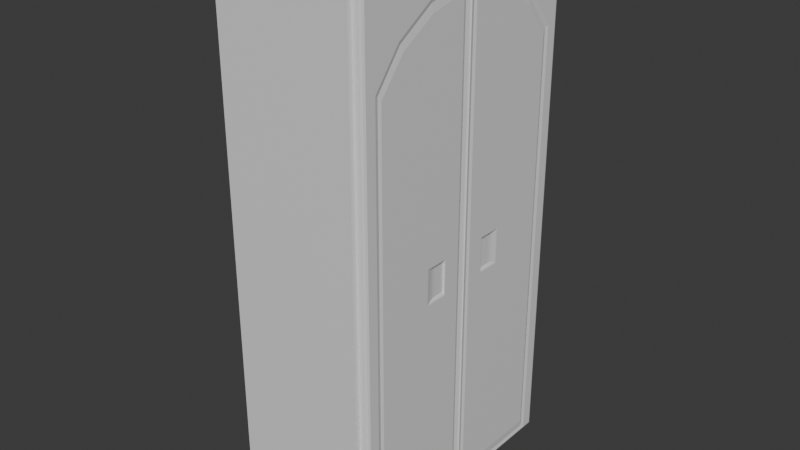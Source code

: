 # Source: wardrobe.blend  (saved by Blender 4.1.24; exported with 4.5.12 LTS)
import bpy
from mathutils import Matrix  # noqa: F401  (used for matrix-valued properties, if any)

bpy.ops.wm.read_factory_settings(use_empty=True)
scene = bpy.context.scene
scene.name = 'Scene'

# ---- collections
col_collection = bpy.data.collections.new('Collection'); scene.collection.children.link(col_collection)

# ---- materials (node trees are filled in below, after node groups)
mat_material = bpy.data.materials.new('Material')
mat_material.alpha_threshold = 0.0
mat_material.use_transparent_shadow = False
mat_material.roughness = 0.5
mat_material.line_color = (0.0, 0.0, 0.0, 1.0)

# ---- material node trees
mat_material.use_nodes = True; mat_material.node_tree.nodes.clear()
_N = mat_material.node_tree.nodes; _L = mat_material.node_tree.links
n0 = _N.new('ShaderNodeOutputMaterial'); n0.name = 'Material Output'; n0.location = (300, 300)
n1 = _N.new('ShaderNodeBsdfPrincipled'); n1.name = 'Principled BSDF'; n1.location = (10, 300)
n1.inputs[3].default_value = 1.45
_L.new(n1.outputs[0], n0.inputs[0])
n0.is_active_output = True

# ---- world
world_world = bpy.data.worlds.new('World'); scene.world = world_world
world_world.use_nodes = True; world_world.node_tree.nodes.clear()
_N = world_world.node_tree.nodes; _L = world_world.node_tree.links
n0 = _N.new('ShaderNodeOutputWorld'); n0.name = 'World Output'; n0.location = (300, 300)
n1 = _N.new('ShaderNodeBackground'); n1.name = 'Background'; n1.location = (10, 300)
n1.inputs[0].default_value = (0.05088, 0.05088, 0.05088, 1.0)
_L.new(n1.outputs[0], n0.inputs[0])
n0.is_active_output = True
world_world.color = (0.05088, 0.05088, 0.05088)
world_world.use_sun_shadow = False
world_world.sun_shadow_jitter_overblur = 0.0

# ---- meshes
me_cube_001 = bpy.data.meshes.new('Cube.001')
me_cube_001.from_pydata([(-1.0, -2.0, -4.0), (-1.0, -2.0, 4.0), (-1.0, 2.0, -4.0), (-1.0, 2.0, 4.0), (1.0, -2.0, -4.0), (1.0, -2.0, 4.0), (1.0, 2.0, -4.0), (1.0, 2.0, 4.0), (-1.0, 2.0, 2.571), (1.0, -2.0, 2.571), (-1.0, -2.0, 2.571), (1.0, 2.0, 2.571), (-1.0, 1.9, 2.571), (-1.0, 1.9, -4.0), (1.0, 1.9, -4.0), (1.0, 1.9, 4.0), (-1.0, 1.9, 4.0), (1.0, 1.9, 2.571), (-1.0, -1.9, 4.0), (1.0, -1.9, -4.0), (-1.0, -1.9, 2.571), (1.0, -1.9, 2.571), (1.0, -1.9, 4.0), (-1.0, -1.9, -4.0), (1.0, -0.7401, -4.0), (-1.0, -0.7401, 4.0), (1.0, -0.7401, 4.0), (-1.0, -0.7401, 2.572), (-1.0, -0.7401, -4.0), (1.0, -1.9, -3.874), (1.0, 0.7405, 4.0), (1.0, 0.7405, -4.0), (-1.0, 0.7405, 2.572), (1.0, -1.298, -3.874), (-1.0, 0.7405, -4.0), (-1.0, 0.7405, 4.0), (1.0, 1.301, 4.0), (-1.0, 1.301, -4.0), (1.0, 1.301, -4.0), (-1.0, 1.301, 2.572), (-1.0, 1.301, 4.0), (1.0, -0.7401, -3.874), (1.0, -1.298, -4.0), (1.0, -1.298, 4.0), (-1.0, -1.298, 4.0), (-1.0, -1.298, -4.0), (-1.0, -1.298, 2.572), (1.0, 1.701, -4.0), (1.0, 1.9, -3.874), (-1.0, 1.701, 2.572), (1.0, 1.701, 4.0), (-1.0, 1.701, -4.0), (-1.0, 1.701, 4.0), (1.0, -1.7, -4.0), (1.0, -1.7, 4.0), (-1.0, -1.7, 2.572), (-1.0, -1.7, -4.0), (-1.0, -1.7, 4.0), (1.0, 1.701, -3.874), (1.0, 1.9, 3.799), (1.0, -2.0, 3.799), (-1.0, 1.9, 3.799), (-1.0, -2.0, 3.799), (1.0, 2.0, 3.799), (-1.0, 2.0, 3.799), (1.0, -1.7, 3.799), (1.0, -1.298, 3.799), (-1.0, 1.701, 3.799), (-1.0, -1.7, 3.799), (-1.0, 1.301, 3.799), (1.0, 1.701, 3.799), (1.0, 0.7405, 3.799), (1.0, -0.7401, 3.799), (-1.0, 0.7405, 3.799), (-1.0, -1.9, 3.799), (-1.0, -0.7401, 3.799), (-1.0, -1.298, 3.799), (1.0, 1.301, 3.799), (1.0, -1.9, 3.799), (-1.0, 0.7405, -3.874), (-1.0, 1.301, -3.874), (1.137, 1.601, 2.482), (-1.0, 1.9, -3.874), (-1.0, 1.701, -3.874), (-1.0, -0.7401, -3.874), (1.124, -0.7203, 3.387), (-1.0, -1.7, -3.874), (1.124, -1.262, 3.048), (-1.0, -1.9, -3.874), (1.124, 0.7206, 3.387), (-1.0, -1.298, -3.874), (1.124, 1.264, 3.047), (1.137, -1.6, 2.482), (-1.0, -2.0, -3.874), (1.0, -1.7, -3.874), (1.0, 0.7405, -3.874), (1.0, 1.301, -3.874), (1.0, -2.0, -3.874), (1.0, 2.0, -3.874), (-1.0, 2.0, -3.874), (1.137, -1.856, -3.831), (1.093, -1.9, -3.874), (1.124, -1.887, -3.862), (1.137, 1.857, 2.568), (1.093, 1.9, 2.571), (1.124, 1.888, 2.57), (1.137, 1.857, 3.755), (1.093, 1.9, 3.799), (1.124, 1.888, 3.786), (1.137, -1.856, 3.755), (1.093, -1.9, 3.799), (1.124, -1.887, 3.786), (1.093, -1.9, 2.571), (1.137, -1.856, 2.568), (1.124, -1.887, 2.57), (1.093, -0.7401, 3.799), (1.137, -0.7401, 3.755), (1.124, -0.7401, 3.786), (1.093, 0.7405, 3.799), (1.137, 0.7405, 3.755), (1.124, 0.7405, 3.786), (1.137, 1.301, 3.755), (1.093, 1.301, 3.799), (1.124, 1.301, 3.786), (1.093, -1.298, 3.799), (1.137, -1.298, 3.755), (1.124, -1.298, 3.786), (1.093, 1.701, 3.799), (1.137, 1.701, 3.755), (1.124, 1.701, 3.786), (1.093, -1.7, 3.799), (1.137, -1.7, 3.755), (1.124, -1.7, 3.786), (1.137, -1.6, -3.66), (1.093, -1.7, -3.874), (1.124, -1.7, -3.862), (1.124, -1.298, -3.778), (1.093, -1.298, -3.874), (1.124, -1.298, -3.862), (1.124, -0.7401, -3.778), (1.093, -0.7401, -3.874), (1.124, -0.7401, -3.862), (1.137, 1.857, -3.831), (1.093, 1.9, -3.874), (1.124, 1.888, -3.862), (1.093, 0.7405, -3.874), (1.124, 0.7405, -3.777), (1.124, 0.7405, -3.862), (1.093, 1.301, -3.874), (1.124, 1.301, -3.777), (1.124, 1.301, -3.862), (1.137, 1.601, -3.659), (1.093, 1.701, -3.874), (1.124, 1.701, -3.862), (-1.0, -0.02658, -4.0), (-1.0, -0.003009, -4.0), (1.0, -0.02658, -4.0), (1.0, -0.003009, -4.0), (-1.0, 0.02673, -3.874), (-1.0, 0.003165, -3.874), (-1.0, 0.003165, -4.0), (-1.0, 0.02673, -4.0), (1.0, 0.003165, -4.0), (1.0, 0.02673, -4.0), (-1.0, 0.003165, 2.572), (-1.0, 0.02673, 2.572), (-1.0, 0.02673, 3.799), (-1.0, 0.003165, 3.799), (1.0, 0.02673, -3.874), (1.0, 0.01495, -3.861), (1.0, -0.008901, -3.861), (1.0, -0.02658, -3.874), (1.0, 0.02673, 4.0), (1.0, 0.003165, 4.0), (1.0, -0.01479, 3.785), (1.0, -0.02658, 3.799), (1.0, 0.009058, 3.785), (1.0, 0.02673, 3.799), (-1.0, 0.003165, 4.0), (-1.0, 0.02673, 4.0), (1.137, -0.126, 3.378), (1.124, -0.01479, 3.578), (1.124, 0.01495, 3.578), (1.137, 0.1266, 3.377), (1.137, -0.02658, 3.755), (1.124, -0.01479, 3.772), (1.124, 0.01495, 3.772), (1.137, 0.02673, 3.755), (1.093, 0.02673, 3.799), (1.093, 0.01495, 3.785), (1.093, -0.01479, 3.785), (1.093, -0.02658, 3.799), (1.124, -0.02658, 3.786), (1.124, 0.02673, 3.786), (1.093, -0.02658, -3.874), (1.093, -0.01479, -3.861), (1.093, 0.01495, -3.861), (1.093, 0.02673, -3.874), (1.137, 0.1266, -3.659), (1.124, 0.01495, -3.848), (1.124, -0.01479, -3.848), (1.137, -0.126, -3.66), (1.124, 0.02673, -3.862), (1.124, -0.02658, -3.862), (-1.0, -0.02658, -3.874), (-1.0, -0.003009, -3.874), (-1.0, -0.02658, 4.0), (-1.0, -0.003009, 4.0), (-1.0, -0.003009, 2.572), (-1.0, -0.02658, 2.572), (1.0, -0.003009, 4.0), (1.0, -0.02658, 4.0), (-1.0, -0.003009, 3.799), (-1.0, -0.02658, 3.799), (1.093, -0.01479, 3.578), (1.093, 0.01495, 3.578), (1.0, -0.01463, 3.577), (1.0, 0.009218, 3.577), (1.137, -1.298, 3.088), (1.137, -0.7401, 3.437), (1.137, -1.7, 2.575), (1.137, -0.7401, -3.831), (1.137, -1.298, -3.831), (1.137, -1.7, -3.831), (1.137, -0.02658, 3.576), (1.137, -0.02658, -3.831), (1.137, -1.23, 2.944), (1.137, -0.703, 3.268), (1.124, -1.647, 2.556), (1.137, -0.7401, -3.66), (1.137, -1.298, -3.66), (1.124, -1.647, -3.778), (1.124, -0.07965, 3.512), (1.124, -0.07965, -3.778), (1.137, 0.7405, 3.437), (1.137, 1.301, 3.088), (1.137, 1.701, 2.575), (1.137, 1.301, -3.831), (1.137, 0.7405, -3.831), (1.137, 1.701, -3.831), (1.137, 0.02673, -3.831), (1.137, 0.02673, 3.576), (1.137, 0.7033, 3.268), (1.137, 1.233, 2.944), (1.124, 1.648, 2.556), (1.137, 1.301, -3.659), (1.137, 0.7405, -3.659), (1.124, 1.648, -3.777), (1.124, 0.08032, -3.777), (1.124, 0.08032, 3.511), (1.0, -2.0, 0.0003564), (-1.0, 1.9, 0.0003564), (1.137, -1.26, 0.0003574), (1.137, -1.6, -0.005434), (1.137, -0.126, -0.005435), (1.137, 1.857, 0.0003564), (-1.0, -1.298, 0.0003564), (1.0, 1.9, 0.0003564), (1.093, -1.9, 0.0003564), (1.137, -1.7, 0.0003564), (1.124, 0.08032, 0.000356), (1.093, 1.9, 0.0003567), (-1.0, 0.7405, 0.0003562), (1.137, 1.601, -0.005434), (1.137, 0.1266, -0.005434), (1.124, 1.888, 0.0003567), (1.124, -1.647, 0.0003569), (1.0, -0.01188, 0.0003572), (1.137, 1.263, 0.0003562), (1.124, -0.07965, 0.0003567), (1.137, 0.02673, 0.000356), (1.124, 0.01495, 0.0003567), (-1.0, -2.0, 0.0003564), (1.137, -0.02658, 0.0003567), (-1.0, -0.02658, 0.0003567), (1.137, 1.701, 0.0003564), (1.124, -0.01479, 0.0003567), (1.093, 0.01495, 0.0003562), (-1.0, -0.003009, 0.0003562), (1.093, -0.01479, 0.0003569), (1.0, 2.0, 0.0003564), (1.124, -1.887, 0.0003557), (-1.0, -1.7, 0.0003564), (1.124, 1.648, 0.0003562), (1.0, 0.01197, 0.0003569), (-1.0, 2.0, 0.0003564), (-1.0, 0.02673, 0.0003562), (1.137, -1.856, 0.0003562), (1.0, -1.9, 0.0003564), (-1.0, 1.301, 0.0003564), (-1.0, 0.003165, 0.0003567), (-1.0, -1.9, 0.0003564), (-1.0, 1.701, 0.0003562), (-1.0, -0.7401, 0.0003564), (1.0, -2.0, -0.5001), (-1.0, 1.9, -0.5001), (1.124, -1.887, -0.5001), (1.137, -0.126, -0.4954), (1.137, 1.857, -0.5001), (-1.0, -1.298, -0.5001), (1.0, 0.01236, -0.5001), (1.0, 1.9, -0.5001), (1.124, 0.08032, -0.5001), (1.137, -1.856, -0.5001), (1.093, -1.9, -0.5001), (1.093, 1.9, -0.5001), (1.093, 0.01495, -0.5001), (-1.0, 0.7405, -0.5001), (1.137, 1.601, -0.4954), (1.137, 0.1266, -0.4954), (-1.0, 0.003165, -0.5001), (1.124, 1.888, -0.5001), (1.124, -0.07965, -0.5001), (1.124, -1.647, -0.5001), (1.124, 0.01495, -0.5001), (1.137, -1.7, -0.5001), (1.137, 1.268, -0.5001), (1.137, -0.02658, -0.5001), (1.137, 1.701, -0.5001), (-1.0, -0.003009, -0.5001), (1.137, 0.02673, -0.5001), (1.0, 2.0, -0.5001), (-1.0, -1.7, -0.5001), (1.124, 1.648, -0.5001), (-1.0, 2.0, -0.5001), (-1.0, -2.0, -0.5001), (1.093, -0.01479, -0.5001), (-1.0, 0.02673, -0.5001), (1.0, -0.01149, -0.5001), (1.0, -1.9, -0.5001), (-1.0, 1.301, -0.5001), (-1.0, -0.02658, -0.5001), (-1.0, -1.9, -0.5001), (-1.0, 1.701, -0.5001), (1.137, -1.265, -0.5001), (-1.0, -0.7401, -0.5001), (1.124, -0.01479, -0.5001), (1.137, -1.6, -0.4954), (-1.0, 0.4016, 4.0), (1.137, 0.4016, 3.334), (1.093, 0.4016, 3.799), (-1.0, 0.4016, -0.5001), (-1.0, 0.4016, -4.0), (1.111, 0.3991, -0.03875), (-1.0, 0.4016, -3.874), (1.093, 0.4016, -3.874), (1.124, 0.4016, 3.458), (1.137, 0.4016, -3.831), (1.111, 0.3991, -0.461), (-1.0, 0.4016, 2.572), (1.137, 0.4016, 3.513), (1.0, 0.4016, -4.0), (1.137, 0.4016, 3.755), (-1.0, 0.4016, 0.0003562), (1.0, 0.4016, -3.874), (1.0, 0.4016, 4.0), (1.124, 0.4016, -3.777), (1.0, 0.4016, 3.799), (1.124, 0.4016, 3.786), (-1.0, 0.4016, 3.799), (1.124, 0.4016, -3.862), (1.137, 0.4016, -3.659), (1.0, -0.3996, 4.0), (-1.0, -0.3996, 2.572), (1.093, -0.3996, -3.874), (-1.0, -0.3996, 0.0003566), (-1.0, -0.3996, 4.0), (-1.0, -0.3996, 3.799), (1.0, -0.3996, -3.874), (1.137, -0.3996, -3.831), (1.124, -0.3996, 3.461), (1.137, -0.3996, 3.515), (1.137, -0.3996, 3.755), (1.137, -0.3996, -3.66), (1.124, -0.3996, -3.778), (1.137, -0.3996, 3.337), (-1.0, -0.3996, -0.5001), (1.0, -0.3996, 3.799), (1.124, -0.3996, 3.786), (1.0, -0.3996, -4.0), (1.111, -0.3972, -0.461), (1.124, -0.3996, -3.862), (1.111, -0.3972, -0.03875), (-1.0, -0.3996, -4.0), (1.093, -0.3996, 3.799), (-1.0, -0.3996, -3.874), (1.137, -0.7402, -0.517), (1.129, -0.7003, -0.4911), (1.134, -0.7215, -0.5024), (1.129, -0.6978, -0.008593), (1.137, -0.7374, 0.01727), (1.134, -0.7188, 0.002689), (1.129, 0.7006, -0.4911), (1.137, 0.7406, -0.517), (1.134, 0.7218, -0.5024), (1.137, 0.7377, 0.01727), (1.129, 0.6981, -0.008598), (1.134, 0.7192, 0.002688), (1.128, -0.3996, -0.008884), (1.137, -0.3827, 0.01727), (1.134, -0.3947, 0.002604), (1.137, -0.3827, -0.517), (1.128, -0.3996, -0.4908), (1.134, -0.3947, -0.5023), (1.137, 0.3847, 0.01727), (1.128, 0.4016, -0.008888), (1.134, 0.3966, 0.002603), (1.128, 0.4016, -0.4908), (1.137, 0.3847, -0.517), (1.134, 0.3966, -0.5023), (1.121, -0.6629, -0.02228), (1.111, -0.5744, -0.03875), (1.114, -0.6206, -0.03393), (1.111, 0.5748, -0.03875), (1.121, 0.6633, -0.02227), (1.114, 0.621, -0.03392), (1.111, -0.5764, -0.461), (1.121, -0.6651, -0.4774), (1.114, -0.6227, -0.4658), (1.121, 0.6655, -0.4774), (1.111, 0.5768, -0.461), (1.114, 0.6231, -0.4658)], [], [(0, 93, 88, 23), (2, 99, 98, 6), (6, 98, 48, 14), (4, 97, 93, 0), (2, 6, 14, 13), (7, 3, 16, 15), (8, 64, 63, 11), (16, 3, 64, 61), (9, 60, 62, 10), (15, 59, 63, 7), (13, 14, 47, 51), (15, 16, 52, 50), (50, 70, 59, 15), (13, 82, 99, 2), (125, 131, 220, 218), (22, 78, 65, 54), (18, 74, 62, 1), (22, 5, 60, 78), (23, 88, 86, 56), (23, 19, 4, 0), (19, 29, 97, 4), (22, 18, 1, 5), (34, 31, 351, 342), (26, 72, 377, 362), (154, 156, 379, 383), (175, 377, 384, 191), (128, 121, 235, 236), (170, 169, 300, 328), (28, 24, 42, 45), (79, 344, 341, 307), (26, 25, 44, 43), (47, 14, 48, 58), (161, 158, 344, 342), (164, 290, 278, 208), (24, 379, 368, 41), (34, 79, 80, 37), (19, 53, 94, 29), (28, 84, 385, 383), (30, 71, 77, 36), (40, 69, 73, 35), (53, 42, 33, 94), (37, 38, 31, 34), (37, 80, 83, 51), (36, 40, 35, 30), (25, 75, 76, 44), (43, 66, 72, 26), (54, 65, 66, 43), (116, 125, 218, 219), (44, 76, 68, 57), (45, 90, 84, 28), (45, 42, 53, 56), (43, 44, 57, 54), (51, 83, 82, 13), (36, 77, 70, 50), (49, 39, 69, 67), (16, 61, 67, 52), (51, 47, 38, 37), (50, 52, 40, 36), (184, 372, 371, 224), (57, 68, 74, 18), (131, 109, 113, 220), (56, 53, 19, 23), (56, 86, 90, 45), (54, 57, 18, 22), (106, 128, 236, 103), (42, 24, 41, 33), (73, 69, 39, 32), (168, 163, 351, 354), (74, 68, 55, 20), (71, 357, 340, 118), (63, 64, 3, 7), (61, 64, 8, 12), (76, 75, 27, 46), (62, 60, 5, 1), (121, 119, 234, 235), (63, 59, 17, 11), (59, 70, 127, 107), (68, 76, 46, 55), (72, 66, 124, 115), (170, 157, 162, 169), (190, 214, 216, 174), (62, 74, 20, 10), (31, 38, 96, 95), (78, 60, 9, 21), (67, 69, 40, 52), (67, 61, 12, 49), (208, 212, 167, 164), (33, 41, 140, 137), (241, 350, 352, 187), (173, 178, 207, 210), (95, 96, 148, 145), (94, 33, 137, 134), (96, 58, 152, 148), (17, 59, 107, 104), (70, 77, 122, 127), (35, 73, 359, 338), (77, 71, 118, 122), (230, 334, 337, 133), (48, 301, 305, 143), (65, 78, 110, 130), (66, 65, 130, 124), (142, 298, 318, 239), (38, 47, 58, 96), (78, 21, 112, 110), (223, 315, 303, 100), (419, 421, 420, 348, 407, 392), (192, 378, 372, 184), (199, 314, 306, 196), (58, 48, 143, 152), (151, 308, 316, 245), (393, 316, 268, 395), (29, 94, 134, 101), (97, 29, 329, 294), (93, 97, 294, 325), (84, 90, 299, 335), (83, 80, 330, 333), (82, 83, 333, 295), (178, 167, 212, 207), (90, 86, 322, 299), (80, 79, 307, 330), (86, 88, 332, 322), (88, 93, 325, 332), (98, 99, 324, 321), (99, 82, 295, 324), (48, 98, 321, 301), (105, 104, 107, 108), (103, 255, 265, 105), (105, 265, 261, 104), (111, 114, 113, 109), (112, 258, 281, 114), (114, 281, 287, 113), (122, 118, 120, 123), (123, 120, 119, 121), (197, 345, 360, 202), (195, 326, 336, 200), (115, 124, 126, 117), (117, 126, 125, 116), (124, 130, 132, 126), (126, 132, 131, 125), (107, 127, 129, 108), (108, 129, 128, 106), (140, 364, 381, 141), (120, 358, 352, 119), (130, 110, 111, 132), (132, 111, 109, 131), (127, 122, 123, 129), (129, 123, 121, 128), (152, 143, 144, 153), (153, 144, 142, 239), (202, 360, 347, 240), (137, 140, 141, 138), (138, 141, 221, 222), (141, 381, 369, 221), (209, 274, 365, 363), (145, 148, 150, 147), (147, 150, 237, 238), (134, 137, 138, 135), (135, 138, 222, 223), (148, 152, 153, 150), (150, 153, 239, 237), (101, 134, 135, 102), (102, 135, 223, 100), (21, 288, 258, 112), (30, 35, 338, 355), (210, 174, 176, 173), (160, 162, 157, 155), (75, 367, 363, 27), (172, 177, 357, 355), (165, 166, 359, 349), (211, 206, 366, 362), (206, 213, 367, 366), (41, 368, 364, 140), (196, 306, 300, 169), (191, 384, 378, 192), (168, 354, 345, 197), (118, 340, 358, 120), (309, 408, 404, 264), (169, 162, 163, 168), (171, 156, 157, 170), (165, 286, 290, 164), (167, 178, 179, 166), (162, 160, 161, 163), (177, 172, 173, 176), (172, 179, 178, 173), (193, 188, 189, 186), (191, 192, 185, 190), (187, 193, 186), (192, 184, 185), (197, 202, 199, 196), (203, 194, 195, 200), (202, 240, 199), (225, 203, 200), (188, 177, 176, 189), (175, 191, 190, 174), (184, 224, 181, 185), (241, 187, 186, 182), (240, 320, 314, 199), (224, 273, 276, 181), (168, 197, 196, 169), (194, 171, 170, 195), (158, 161, 160, 159), (166, 165, 164, 167), (156, 154, 155, 157), (205, 155, 154, 204), (213, 206, 207, 212), (174, 210, 211, 175), (209, 213, 212, 208), (204, 331, 319, 205), (210, 207, 206, 211), (155, 205, 159, 160), (105, 108, 106, 103), (216, 214, 279, 267), (215, 182, 186, 189), (217, 215, 189, 176), (181, 214, 190, 185), (216, 217, 176, 174), (87, 85, 219, 218), (228, 87, 218, 220), (139, 136, 222, 221), (136, 231, 223, 222), (231, 313, 315, 223), (232, 269, 273, 224), (233, 374, 369, 225), (85, 370, 371, 219), (226, 227, 85, 87), (92, 226, 87, 228), (229, 230, 136, 139), (230, 133, 231, 136), (133, 337, 313, 231), (180, 254, 269, 232), (201, 373, 374, 233), (227, 375, 370, 85), (89, 91, 235, 234), (91, 244, 236, 235), (149, 146, 238, 237), (247, 149, 237, 239), (244, 283, 275, 236), (248, 302, 320, 240), (146, 356, 347, 238), (249, 346, 350, 241), (242, 243, 91, 89), (243, 81, 244, 91), (245, 246, 146, 149), (151, 245, 149, 247), (81, 263, 283, 244), (198, 309, 302, 248), (246, 361, 356, 146), (183, 339, 346, 249), (278, 274, 209, 208), (267, 284, 217, 216), (284, 277, 215, 217), (283, 263, 308, 323), (262, 353, 349, 32), (260, 264, 183, 249), (287, 259, 220, 113), (414, 419, 392, 396), (267, 279, 326, 328), (278, 290, 310, 319), (277, 271, 182, 215), (290, 286, 327, 310), (258, 288, 329, 304), (390, 399, 375, 227), (380, 416, 418, 417, 387, 402), (250, 288, 21, 9), (272, 250, 9, 10), (293, 256, 46, 27), (259, 266, 228, 220), (292, 289, 39, 49), (273, 269, 312, 317), (251, 292, 49, 12), (293, 365, 376, 335), (256, 282, 55, 46), (289, 262, 32, 39), (282, 291, 20, 55), (291, 272, 10, 20), (280, 285, 8, 11), (266, 253, 92, 228), (285, 251, 12, 8), (269, 254, 297, 312), (257, 280, 11, 17), (271, 270, 241, 182), (276, 273, 317, 336), (265, 255, 298, 311), (275, 255, 103, 236), (281, 258, 304, 296), (261, 265, 311, 305), (361, 408, 309, 198), (268, 263, 81, 243), (275, 283, 323, 318), (287, 281, 296, 303), (270, 260, 249, 241), (253, 252, 226, 92), (261, 257, 17, 104), (276, 279, 214, 181), (319, 331, 274, 278), (328, 300, 284, 267), (318, 298, 255, 275), (311, 298, 142, 144), (307, 341, 353, 262), (302, 309, 264, 260), (336, 317, 225, 200), (303, 315, 259, 287), (373, 401, 386, 229), (296, 304, 101, 102), (306, 314, 271, 277), (305, 311, 144, 143), (316, 308, 263, 268), (294, 329, 288, 250), (323, 308, 151, 247), (318, 323, 247, 239), (303, 296, 102, 100), (410, 412, 411, 382, 398, 389), (325, 294, 250, 272), (335, 299, 256, 293), (315, 313, 266, 259), (328, 326, 195, 170), (333, 330, 289, 292), (300, 306, 277, 284), (295, 333, 292, 251), (310, 327, 158, 159), (299, 322, 282, 256), (304, 329, 29, 101), (330, 307, 262, 289), (322, 332, 291, 282), (332, 325, 272, 291), (321, 324, 285, 280), (313, 337, 253, 266), (324, 295, 251, 285), (301, 321, 280, 257), (314, 320, 270, 271), (317, 312, 233, 225), (312, 297, 201, 233), (348, 343, 405, 407), (335, 376, 385, 84), (320, 302, 260, 270), (319, 310, 159, 205), (246, 393, 408, 361), (337, 334, 252, 253), (305, 301, 257, 261), (336, 326, 279, 276), (343, 413, 415, 414, 396, 405), (353, 341, 327, 286), (341, 344, 158, 327), (355, 357, 71, 30), (345, 354, 95, 145), (354, 351, 31, 95), (356, 361, 198, 248), (346, 339, 242, 89), (342, 344, 79, 34), (340, 357, 177, 188), (352, 358, 193, 187), (358, 340, 188, 193), (395, 268, 243, 242), (355, 338, 179, 172), (349, 353, 286, 165), (342, 351, 163, 161), (338, 359, 166, 179), (347, 360, 147, 238), (347, 356, 248, 240), (350, 346, 89, 234), (349, 359, 73, 32), (360, 345, 145, 147), (352, 350, 234, 119), (363, 365, 293, 27), (364, 368, 171, 194), (366, 367, 75, 25), (385, 376, 331, 204), (374, 373, 229, 139), (378, 384, 115, 117), (229, 386, 334, 230), (381, 364, 194, 203), (372, 378, 117, 116), (370, 375, 180, 232), (368, 379, 156, 171), (384, 377, 72, 115), (383, 385, 204, 154), (376, 365, 274, 331), (371, 372, 116, 219), (363, 367, 213, 209), (201, 297, 401, 373), (362, 377, 175, 211), (382, 380, 402, 398), (383, 379, 24, 28), (369, 374, 139, 221), (362, 366, 25, 26), (369, 381, 203, 225), (371, 370, 232, 224), (334, 386, 390, 252), (245, 316, 393, 246), (343, 348, 420, 413), (252, 390, 227, 226), (399, 401, 297, 254), (339, 404, 395, 242), (264, 404, 339, 183), (375, 399, 254, 180), (387, 389, 391, 388), (388, 391, 390, 386), (393, 395, 397, 394), (394, 397, 396, 392), (399, 390, 391, 400), (400, 391, 389, 398), (402, 387, 388, 403), (403, 388, 386, 401), (395, 404, 406, 397), (397, 406, 405, 396), (392, 407, 409, 394), (394, 409, 408, 393), (404, 408, 409, 406), (406, 409, 407, 405), (398, 402, 403, 400), (400, 403, 401, 399), (416, 380, 382, 411), (416, 411, 412, 418), (418, 412, 410, 417), (419, 414, 415, 421), (421, 415, 413, 420), (417, 410, 389, 387), (112, 114, 111, 110)])
_k = set([(17, 59), (17, 257), (21, 78), (21, 288), (29, 94), (29, 329), (33, 41), (33, 94), (41, 368), (48, 58), (48, 301), (58, 96), (59, 70), (65, 66), (65, 78), (66, 72), (70, 77), (71, 77), (71, 357), (72, 377), (95, 96), (95, 354), (168, 169), (168, 354), (169, 300), (170, 171), (170, 328), (171, 368), (174, 175), (174, 216), (175, 377), (176, 177), (176, 217), (177, 357), (216, 267), (217, 284), (257, 301), (267, 328), (284, 300), (288, 329), (343, 348), (380, 382)])
me_cube_001.attributes.new('sharp_edge', 'BOOLEAN', 'EDGE').data.foreach_set('value', [ (min(e.vertices), max(e.vertices)) in _k for e in me_cube_001.edges])
_uv = me_cube_001.uv_layers.new(name='UVMap')
_uv.uv.foreach_set('vector', [0.3793, 0.1265, 0.3793, 0.1344, 0.3729, 0.1344, 0.3729, 0.1265, 0.1265, 0.1265, 0.1265, 0.1344, 0.0001279, 0.1344, 0.0001279, 0.1265, 0.7584, 0.1265, 0.7584, 0.1344, 0.7521, 0.1344, 0.7521, 0.1265, 0.5056, 0.1265, 0.5056, 0.1344, 0.3793, 0.1344, 0.3793, 0.1265, 0.1265, 0.1265, 0.1265, 0.000128, 0.1328, 0.000128, 0.1328, 0.1265, 0.1265, 0.7584, 0.1265, 0.632, 0.1328, 0.632, 0.1328, 0.7584, 0.1265, 0.5417, 0.1265, 0.6193, 0.0001279, 0.6193, 0.000128, 0.5417, 0.1328, 0.632, 0.1265, 0.632, 0.1265, 0.6193, 0.1328, 0.6193, 0.5056, 0.5417, 0.5056, 0.6193, 0.3793, 0.6193, 0.3793, 0.5417, 0.7521, 0.632, 0.7521, 0.6193, 0.7584, 0.6193, 0.7584, 0.632, 0.1328, 0.1265, 0.1328, 0.000128, 0.1454, 0.000128, 0.1454, 0.1265, 0.1328, 0.7584, 0.1328, 0.632, 0.1454, 0.632, 0.1454, 0.7584, 0.7395, 0.632, 0.7395, 0.6193, 0.7521, 0.6193, 0.7521, 0.632, 0.1328, 0.1265, 0.1328, 0.1344, 0.1265, 0.1344, 0.1265, 0.1265, 0.8043, 0.9896, 0.7789, 0.9897, 0.7788, 0.9148, 0.8042, 0.9474, 0.512, 0.632, 0.512, 0.6193, 0.5246, 0.6193, 0.5246, 0.632, 0.3729, 0.632, 0.3729, 0.6193, 0.3793, 0.6193, 0.3793, 0.632, 0.512, 0.632, 0.5056, 0.632, 0.5056, 0.6193, 0.512, 0.6193, 0.3729, 0.1265, 0.3729, 0.1344, 0.3603, 0.1344, 0.3603, 0.1265, 0.3729, 0.1265, 0.3729, 0.000128, 0.3793, 0.0001279, 0.3793, 0.1265, 0.512, 0.1265, 0.512, 0.1344, 0.5056, 0.1344, 0.5056, 0.1265, 0.3729, 0.7584, 0.3729, 0.632, 0.3793, 0.632, 0.3793, 0.7584, 0.2061, 0.1265, 0.2061, 0.000128, 0.2275, 0.0001279, 0.2275, 0.1265, 0.5852, 0.632, 0.5852, 0.6193, 0.6068, 0.6193, 0.6068, 0.632, 0.2546, 0.1265, 0.2546, 0.0001279, 0.2781, 0.0001279, 0.2781, 0.1265, 0.8848, 0.9992, 0.8612, 0.9995, 0.8612, 0.9936, 0.8847, 0.9933, 0.8744, 0.4897, 0.849, 0.4896, 0.8491, 0.4474, 0.8745, 0.4148, 0.6315, 0.1353, 0.633, 0.1353, 0.6328, 0.3477, 0.6313, 0.3477, 0.2997, 0.1265, 0.2997, 0.0001279, 0.3349, 0.0001279, 0.3349, 0.1265, 0.2061, 0.1344, 0.2275, 0.1344, 0.2275, 0.3477, 0.2061, 0.3477, 0.2997, 0.7584, 0.2997, 0.632, 0.3349, 0.632, 0.3349, 0.7584, 0.7395, 0.1265, 0.7521, 0.1265, 0.7521, 0.1344, 0.7395, 0.1344, 0.2512, 0.1265, 0.2512, 0.1344, 0.2275, 0.1344, 0.2275, 0.1265, 0.2527, 0.5418, 0.2527, 0.3793, 0.2531, 0.3793, 0.2531, 0.5418, 0.5852, 0.1265, 0.6068, 0.1265, 0.6068, 0.1344, 0.5852, 0.1344, 0.2061, 0.1265, 0.2061, 0.1344, 0.1707, 0.1344, 0.1707, 0.1265, 0.512, 0.1265, 0.5246, 0.1265, 0.5246, 0.1344, 0.512, 0.1344, 0.2997, 0.1265, 0.2997, 0.1344, 0.2781, 0.1344, 0.2781, 0.1265, 0.6788, 0.632, 0.6788, 0.6193, 0.7142, 0.6193, 0.7142, 0.632, 0.1707, 0.632, 0.1707, 0.6193, 0.2061, 0.6193, 0.2061, 0.632, 0.5246, 0.1265, 0.55, 0.1265, 0.55, 0.1344, 0.5246, 0.1344, 0.1707, 0.1265, 0.1707, 0.000128, 0.2061, 0.000128, 0.2061, 0.1265, 0.1707, 0.1265, 0.1707, 0.1344, 0.1454, 0.1344, 0.1454, 0.1265, 0.1707, 0.7584, 0.1707, 0.632, 0.2061, 0.632, 0.2061, 0.7584, 0.2997, 0.632, 0.2997, 0.6193, 0.3349, 0.6193, 0.3349, 0.632, 0.55, 0.632, 0.55, 0.6193, 0.5852, 0.6193, 0.5852, 0.632, 0.5246, 0.632, 0.5246, 0.6193, 0.55, 0.6193, 0.55, 0.632, 0.8396, 0.9895, 0.8043, 0.9896, 0.8042, 0.9474, 0.8395, 0.9694, 0.3349, 0.632, 0.3349, 0.6193, 0.3603, 0.6193, 0.3603, 0.632, 0.3349, 0.1265, 0.3349, 0.1344, 0.2997, 0.1344, 0.2997, 0.1265, 0.3349, 0.1265, 0.3349, 0.0001279, 0.3603, 0.0001279, 0.3603, 0.1265, 0.3349, 0.7584, 0.3349, 0.632, 0.3603, 0.632, 0.3603, 0.7584, 0.1454, 0.1265, 0.1454, 0.1344, 0.1328, 0.1344, 0.1328, 0.1265, 0.7142, 0.632, 0.7142, 0.6193, 0.7395, 0.6193, 0.7395, 0.632, 0.1454, 0.5418, 0.1707, 0.5418, 0.1707, 0.6193, 0.1454, 0.6193, 0.1328, 0.632, 0.1328, 0.6193, 0.1454, 0.6193, 0.1454, 0.632, 0.1454, 0.1265, 0.1454, 0.000128, 0.1707, 0.000128, 0.1707, 0.1265, 0.1454, 0.7584, 0.1454, 0.632, 0.1707, 0.632, 0.1707, 0.7584, 0.8847, 0.9891, 0.8611, 0.9894, 0.861, 0.9743, 0.8846, 0.978, 0.3603, 0.632, 0.3603, 0.6193, 0.3729, 0.6193, 0.3729, 0.632, 0.7789, 0.9897, 0.769, 0.9897, 0.7689, 0.9144, 0.7788, 0.9148, 0.3603, 0.1265, 0.3603, 0.0001279, 0.3729, 0.000128, 0.3729, 0.1265, 0.3603, 0.1265, 0.3603, 0.1344, 0.3349, 0.1344, 0.3349, 0.1265, 0.3603, 0.7584, 0.3603, 0.632, 0.3729, 0.632, 0.3729, 0.7584, 0.8843, 0.4897, 0.8744, 0.4897, 0.8745, 0.4148, 0.8844, 0.4144, 0.55, 0.1265, 0.5852, 0.1265, 0.5852, 0.1344, 0.55, 0.1344, 0.2061, 0.6193, 0.1707, 0.6193, 0.1707, 0.5418, 0.2061, 0.5418, 0.6337, 0.1344, 0.6337, 0.1265, 0.6574, 0.1265, 0.6574, 0.1344, 0.3729, 0.6193, 0.3603, 0.6193, 0.3603, 0.5418, 0.3729, 0.5417, 0.8135, 0.4996, 0.7921, 0.4995, 0.7921, 0.4936, 0.8136, 0.4937, 0.0001279, 0.6193, 0.1265, 0.6193, 0.1265, 0.632, 0.0001279, 0.632, 0.1328, 0.6193, 0.1265, 0.6193, 0.1265, 0.5417, 0.1328, 0.5417, 0.3349, 0.6193, 0.2997, 0.6193, 0.2997, 0.5418, 0.3349, 0.5418, 0.3793, 0.6193, 0.5056, 0.6193, 0.5056, 0.632, 0.3793, 0.632, 0.849, 0.4896, 0.8136, 0.4895, 0.8137, 0.4694, 0.8491, 0.4474, 0.7584, 0.6193, 0.7521, 0.6193, 0.7521, 0.5417, 0.7584, 0.5417, 0.887, 0.4999, 0.8744, 0.4998, 0.8744, 0.4939, 0.887, 0.494, 0.3603, 0.6193, 0.3349, 0.6193, 0.3349, 0.5418, 0.3603, 0.5418, 0.8397, 0.9996, 0.8044, 0.9998, 0.8044, 0.9939, 0.8397, 0.9937, 0.6315, 0.1353, 0.6318, 0.1265, 0.6322, 0.1265, 0.633, 0.1353, 0.8875, 0.9909, 0.8877, 0.9781, 0.8936, 0.9781, 0.8934, 0.9913, 0.3793, 0.6193, 0.3729, 0.6193, 0.3729, 0.5417, 0.3793, 0.5417, 0.6788, 0.1265, 0.7142, 0.1265, 0.7142, 0.1344, 0.6788, 0.1344, 0.512, 0.6193, 0.5056, 0.6193, 0.5056, 0.5417, 0.512, 0.5417, 0.1454, 0.6193, 0.1707, 0.6193, 0.1707, 0.632, 0.1454, 0.632, 0.1454, 0.6193, 0.1328, 0.6193, 0.1328, 0.5417, 0.1454, 0.5418, 0.2531, 0.5418, 0.2531, 0.6193, 0.2527, 0.6193, 0.2527, 0.5418, 0.8052, 0.5001, 0.8404, 0.5002, 0.8403, 0.5061, 0.8052, 0.506, 0.7686, 0.4779, 0.7923, 0.4741, 0.7922, 0.4894, 0.7685, 0.4891, 0.2527, 0.7584, 0.2527, 0.632, 0.2531, 0.632, 0.2531, 0.7584, 0.813, 0.0002312, 0.8484, 0.0001279, 0.8484, 0.00602, 0.8131, 0.006119, 0.7798, 0.5002, 0.8052, 0.5001, 0.8052, 0.506, 0.7798, 0.5061, 0.8484, 0.0001279, 0.8737, 0.0002074, 0.8737, 0.006102, 0.8484, 0.00602, 0.8945, 0.4146, 0.8944, 0.4925, 0.8885, 0.4925, 0.8886, 0.4146, 0.8744, 0.4998, 0.849, 0.4998, 0.849, 0.4939, 0.8744, 0.4939, 0.2061, 0.632, 0.2061, 0.6193, 0.2275, 0.6193, 0.2275, 0.632, 0.849, 0.4998, 0.8135, 0.4996, 0.8136, 0.4937, 0.849, 0.4939, 0.8052, 0.5211, 0.8064, 0.7201, 0.7852, 0.7204, 0.7862, 0.5212, 0.8936, 0.007521, 0.8946, 0.2201, 0.8887, 0.2201, 0.8877, 0.007549, 0.7789, 0.9998, 0.7662, 0.9999, 0.7662, 0.994, 0.7789, 0.9939, 0.8044, 0.9998, 0.7789, 0.9998, 0.7789, 0.9939, 0.8044, 0.9939, 0.8835, 0.01031, 0.8845, 0.2201, 0.8746, 0.2201, 0.8737, 0.01031, 0.7142, 0.1265, 0.7395, 0.1265, 0.7395, 0.1344, 0.7142, 0.1344, 0.7588, 0.9925, 0.7587, 0.9146, 0.7646, 0.9146, 0.7648, 0.9925, 0.7798, 0.5103, 0.7787, 0.7201, 0.7689, 0.7201, 0.7699, 0.5103, 0.8087, 0.2217, 0.8061, 0.2226, 0.8032, 0.223, 0.7926, 0.2238, 0.7915, 0.2214, 0.8109, 0.2206, 0.8847, 0.9912, 0.8612, 0.9915, 0.8611, 0.9894, 0.8847, 0.9891, 0.767, 0.009878, 0.7666, 0.2203, 0.7646, 0.2203, 0.7652, 0.008927, 0.8737, 0.0002074, 0.8863, 0.0002206, 0.8863, 0.006108, 0.8737, 0.006102, 0.8672, 0.02121, 0.8681, 0.2204, 0.847, 0.2201, 0.8484, 0.02118, 0.8135, 0.2188, 0.847, 0.2201, 0.8467, 0.2519, 0.8134, 0.2532, 0.7672, 0.5002, 0.7798, 0.5002, 0.7798, 0.5061, 0.7672, 0.5061, 0.5056, 0.1344, 0.512, 0.1344, 0.512, 0.3477, 0.5056, 0.3477, 0.3793, 0.1344, 0.5056, 0.1344, 0.5056, 0.3477, 0.3793, 0.3477, 0.2997, 0.1344, 0.3349, 0.1344, 0.3349, 0.3477, 0.2997, 0.3477, 0.1454, 0.1344, 0.1707, 0.1344, 0.1707, 0.3477, 0.1454, 0.3477, 0.1328, 0.1344, 0.1454, 0.1344, 0.1454, 0.3477, 0.1328, 0.3477, 0.2527, 0.632, 0.2527, 0.6193, 0.2531, 0.6193, 0.2531, 0.632, 0.3349, 0.1344, 0.3603, 0.1344, 0.3603, 0.3477, 0.3349, 0.3477, 0.1707, 0.1344, 0.2061, 0.1344, 0.2061, 0.3477, 0.1707, 0.3477, 0.3603, 0.1344, 0.3729, 0.1344, 0.3729, 0.3477, 0.3603, 0.3477, 0.3729, 0.1344, 0.3793, 0.1344, 0.3793, 0.3477, 0.3729, 0.3477, 0.0001279, 0.1344, 0.1265, 0.1344, 0.1265, 0.3477, 0.0001279, 0.3477, 0.1265, 0.1344, 0.1328, 0.1344, 0.1328, 0.3477, 0.1265, 0.3477, 0.7521, 0.1344, 0.7584, 0.1344, 0.7584, 0.3477, 0.7521, 0.3477, 0.8865, 0.4145, 0.8886, 0.4146, 0.8885, 0.4925, 0.8864, 0.4917, 0.8844, 0.4144, 0.8845, 0.2518, 0.8866, 0.2518, 0.8865, 0.4145, 0.8865, 0.4145, 0.8866, 0.2518, 0.8887, 0.2518, 0.8886, 0.4146, 0.7669, 0.9917, 0.7667, 0.9145, 0.7689, 0.9144, 0.769, 0.9897, 0.7646, 0.9146, 0.7646, 0.7518, 0.7667, 0.7518, 0.7667, 0.9145, 0.7667, 0.9145, 0.7667, 0.7518, 0.7688, 0.7518, 0.7689, 0.9144, 0.849, 0.4939, 0.8136, 0.4937, 0.8136, 0.4916, 0.849, 0.4918, 0.849, 0.4918, 0.8136, 0.4916, 0.8136, 0.4895, 0.849, 0.4896, 0.7681, 0.006562, 0.7917, 0.006274, 0.7917, 0.008371, 0.7681, 0.00866, 0.8882, 0.5089, 0.8887, 0.7203, 0.8867, 0.7204, 0.8864, 0.5099, 0.8397, 0.9937, 0.8044, 0.9939, 0.8043, 0.9918, 0.8396, 0.9916, 0.8396, 0.9916, 0.8043, 0.9918, 0.8043, 0.9896, 0.8396, 0.9895, 0.8044, 0.9939, 0.7789, 0.9939, 0.7789, 0.9918, 0.8043, 0.9918, 0.8043, 0.9918, 0.7789, 0.9918, 0.7789, 0.9897, 0.8043, 0.9896, 0.887, 0.494, 0.8744, 0.4939, 0.8744, 0.4918, 0.8862, 0.4918, 0.8862, 0.4918, 0.8744, 0.4918, 0.8744, 0.4897, 0.8843, 0.4897, 0.8403, 0.5061, 0.8618, 0.5063, 0.8618, 0.5084, 0.8403, 0.5082, 0.8136, 0.4916, 0.7922, 0.4915, 0.7922, 0.4894, 0.8136, 0.4895, 0.7789, 0.9939, 0.7662, 0.994, 0.767, 0.9918, 0.7789, 0.9918, 0.7789, 0.9918, 0.767, 0.9918, 0.769, 0.9897, 0.7789, 0.9897, 0.8744, 0.4939, 0.849, 0.4939, 0.849, 0.4918, 0.8744, 0.4918, 0.8744, 0.4918, 0.849, 0.4918, 0.849, 0.4896, 0.8744, 0.4897, 0.8737, 0.006102, 0.8863, 0.006108, 0.8854, 0.008209, 0.8737, 0.008205, 0.8737, 0.008205, 0.8854, 0.008209, 0.8835, 0.01031, 0.8737, 0.01031, 0.7681, 0.00866, 0.7917, 0.008371, 0.7917, 0.01047, 0.7681, 0.01076, 0.8052, 0.506, 0.8403, 0.5061, 0.8403, 0.5082, 0.8052, 0.5081, 0.8052, 0.5081, 0.8403, 0.5082, 0.8403, 0.5103, 0.8052, 0.5102, 0.8403, 0.5082, 0.8618, 0.5084, 0.8618, 0.5105, 0.8403, 0.5103, 0.2546, 0.5418, 0.2546, 0.3793, 0.2781, 0.3793, 0.2781, 0.5418, 0.8131, 0.006119, 0.8484, 0.00602, 0.8484, 0.008121, 0.8131, 0.008219, 0.8131, 0.008219, 0.8484, 0.008121, 0.8484, 0.01022, 0.8131, 0.01032, 0.7798, 0.5061, 0.8052, 0.506, 0.8052, 0.5081, 0.7798, 0.5082, 0.7798, 0.5082, 0.8052, 0.5081, 0.8052, 0.5102, 0.7798, 0.5103, 0.8484, 0.00602, 0.8737, 0.006102, 0.8737, 0.008205, 0.8484, 0.008121, 0.8484, 0.008121, 0.8737, 0.008205, 0.8737, 0.01031, 0.8484, 0.01022, 0.7672, 0.5061, 0.7798, 0.5061, 0.7798, 0.5082, 0.768, 0.5082, 0.768, 0.5082, 0.7798, 0.5082, 0.7798, 0.5103, 0.7699, 0.5103, 0.7587, 0.9146, 0.7586, 0.7517, 0.7646, 0.7518, 0.7646, 0.9146, 0.2061, 0.7584, 0.2061, 0.632, 0.2275, 0.632, 0.2275, 0.7584, 0.6318, 0.632, 0.6311, 0.6184, 0.6326, 0.6184, 0.6322, 0.632, 0.2527, 0.1265, 0.2527, 0.0001279, 0.2531, 0.000128, 0.2531, 0.1265, 0.2997, 0.6193, 0.2781, 0.6193, 0.2781, 0.5418, 0.2997, 0.5418, 0.6337, 0.632, 0.6337, 0.6193, 0.6574, 0.6193, 0.6574, 0.632, 0.2512, 0.5418, 0.2512, 0.6193, 0.2275, 0.6193, 0.2275, 0.5418, 0.2546, 0.7584, 0.2546, 0.632, 0.2781, 0.632, 0.2781, 0.7584, 0.2546, 0.632, 0.2546, 0.6193, 0.2781, 0.6193, 0.2781, 0.632, 0.8404, 0.5002, 0.8619, 0.5004, 0.8618, 0.5063, 0.8403, 0.5061, 0.7652, 0.008927, 0.7646, 0.2203, 0.7586, 0.2203, 0.7592, 0.008468, 0.8847, 0.9933, 0.8612, 0.9936, 0.8612, 0.9915, 0.8847, 0.9912, 0.768, 0.0006802, 0.7916, 0.000389, 0.7917, 0.006274, 0.7681, 0.006562, 0.8136, 0.4937, 0.7921, 0.4936, 0.7922, 0.4915, 0.8136, 0.4916, 0.7742, 0.2206, 0.7903, 0.2197, 0.7902, 0.2524, 0.7741, 0.2513, 0.633, 0.1353, 0.6322, 0.1265, 0.6337, 0.1265, 0.6337, 0.1344, 0.6303, 0.1344, 0.6303, 0.1265, 0.6318, 0.1265, 0.6315, 0.1353, 0.2512, 0.5418, 0.2512, 0.3793, 0.2527, 0.3793, 0.2527, 0.5418, 0.2527, 0.6193, 0.2527, 0.632, 0.2512, 0.632, 0.2512, 0.6193, 0.2527, 0.0001279, 0.2527, 0.1265, 0.2512, 0.1265, 0.2512, 0.0001279, 0.6337, 0.6193, 0.6337, 0.632, 0.6322, 0.632, 0.6326, 0.6184, 0.2512, 0.7584, 0.2512, 0.632, 0.2527, 0.632, 0.2527, 0.7584, 0.7678, 0.491, 0.7658, 0.492, 0.7657, 0.4909, 0.7674, 0.4899, 0.8874, 0.992, 0.8854, 0.991, 0.8858, 0.9899, 0.8875, 0.9909, 0.7685, 0.4891, 0.7678, 0.491, 0.7674, 0.4899, 0.8854, 0.991, 0.8847, 0.9891, 0.8858, 0.9899, 0.7654, 0.00776, 0.7674, 0.008802, 0.767, 0.009878, 0.7652, 0.008927, 0.886, 0.5088, 0.888, 0.5078, 0.8882, 0.5089, 0.8864, 0.5099, 0.7674, 0.008802, 0.7681, 0.01076, 0.767, 0.009878, 0.8852, 0.5108, 0.886, 0.5088, 0.8864, 0.5099, 0.7658, 0.492, 0.7599, 0.4926, 0.7598, 0.4912, 0.7657, 0.4909, 0.8933, 0.9924, 0.8874, 0.992, 0.8875, 0.9909, 0.8934, 0.9913, 0.8847, 0.9891, 0.8846, 0.978, 0.8857, 0.9781, 0.8858, 0.9899, 0.7686, 0.4779, 0.7685, 0.4891, 0.7674, 0.4899, 0.7675, 0.4781, 0.7681, 0.01076, 0.7677, 0.2203, 0.7666, 0.2203, 0.767, 0.009878, 0.8846, 0.978, 0.8857, 0.7518, 0.8868, 0.7518, 0.8857, 0.9781, 0.7593, 0.00731, 0.7654, 0.00776, 0.7652, 0.008927, 0.7592, 0.008468, 0.888, 0.5078, 0.894, 0.5071, 0.8942, 0.5086, 0.8882, 0.5089, 0.2512, 0.1344, 0.2512, 0.1265, 0.2527, 0.1265, 0.2527, 0.1344, 0.2512, 0.6193, 0.2512, 0.5418, 0.2527, 0.5418, 0.2527, 0.6193, 0.2546, 0.0001279, 0.2546, 0.1265, 0.2531, 0.1265, 0.2531, 0.000128, 0.2531, 0.1344, 0.2531, 0.1265, 0.2546, 0.1265, 0.2546, 0.1344, 0.2546, 0.6193, 0.2546, 0.632, 0.2531, 0.632, 0.2531, 0.6193, 0.6311, 0.6184, 0.6318, 0.632, 0.6303, 0.632, 0.6303, 0.6193, 0.2546, 0.5418, 0.2546, 0.6193, 0.2531, 0.6193, 0.2531, 0.5418, 0.2546, 0.1344, 0.2546, 0.3477, 0.2531, 0.3477, 0.2531, 0.1344, 0.2531, 0.7584, 0.2531, 0.632, 0.2546, 0.632, 0.2546, 0.7584, 0.2531, 0.1265, 0.2531, 0.1344, 0.2527, 0.1344, 0.2527, 0.1265, 0.8865, 0.4145, 0.8864, 0.4917, 0.8843, 0.4897, 0.8844, 0.4144, 0.8936, 0.9781, 0.8877, 0.9781, 0.8887, 0.7518, 0.8946, 0.7518, 0.7655, 0.4781, 0.7675, 0.4781, 0.7674, 0.4899, 0.7657, 0.4909, 0.7596, 0.4781, 0.7655, 0.4781, 0.7657, 0.4909, 0.7598, 0.4912, 0.8857, 0.9781, 0.8877, 0.9781, 0.8875, 0.9909, 0.8858, 0.9899, 0.6311, 0.6053, 0.6326, 0.6053, 0.6326, 0.6184, 0.6311, 0.6184, 0.8066, 0.9448, 0.8408, 0.9662, 0.8395, 0.9694, 0.8042, 0.9474, 0.7822, 0.9136, 0.8066, 0.9448, 0.8042, 0.9474, 0.7788, 0.9148, 0.8403, 0.5138, 0.8052, 0.5137, 0.8052, 0.5102, 0.8403, 0.5103, 0.8052, 0.5137, 0.7832, 0.5137, 0.7798, 0.5103, 0.8052, 0.5102, 0.7832, 0.5137, 0.7822, 0.7201, 0.7787, 0.7201, 0.7798, 0.5103, 0.8812, 0.9738, 0.8823, 0.7518, 0.8857, 0.7518, 0.8846, 0.978, 0.8818, 0.5142, 0.8617, 0.5139, 0.8618, 0.5105, 0.8852, 0.5108, 0.8408, 0.9662, 0.861, 0.9708, 0.861, 0.9743, 0.8395, 0.9694, 0.8086, 0.9382, 0.8419, 0.9586, 0.8408, 0.9662, 0.8066, 0.9448, 0.7853, 0.9089, 0.8086, 0.9382, 0.8066, 0.9448, 0.7822, 0.9136, 0.8403, 0.5212, 0.8052, 0.5211, 0.8052, 0.5137, 0.8403, 0.5138, 0.8052, 0.5211, 0.7862, 0.5212, 0.7832, 0.5137, 0.8052, 0.5137, 0.7862, 0.5212, 0.7852, 0.7204, 0.7822, 0.7201, 0.7832, 0.5137, 0.8782, 0.9654, 0.8792, 0.7514, 0.8823, 0.7518, 0.8812, 0.9738, 0.8788, 0.5216, 0.8617, 0.5214, 0.8617, 0.5139, 0.8818, 0.5142, 0.8419, 0.9586, 0.861, 0.9629, 0.861, 0.9708, 0.8408, 0.9662, 0.8124, 0.4661, 0.8468, 0.4447, 0.8491, 0.4474, 0.8137, 0.4694, 0.8468, 0.4447, 0.8711, 0.4136, 0.8745, 0.4148, 0.8491, 0.4474, 0.8484, 0.0137, 0.8131, 0.01379, 0.8131, 0.01032, 0.8484, 0.01022, 0.8702, 0.01377, 0.8484, 0.0137, 0.8484, 0.01022, 0.8737, 0.01031, 0.8711, 0.4136, 0.8712, 0.2518, 0.8747, 0.2518, 0.8745, 0.4148, 0.7716, 0.01418, 0.7711, 0.2203, 0.7677, 0.2203, 0.7681, 0.01076, 0.8131, 0.01379, 0.7918, 0.01394, 0.7917, 0.01047, 0.8131, 0.01032, 0.7721, 0.4738, 0.7923, 0.4706, 0.7923, 0.4741, 0.7686, 0.4779, 0.8113, 0.4586, 0.8447, 0.4382, 0.8468, 0.4447, 0.8124, 0.4661, 0.8447, 0.4382, 0.868, 0.4089, 0.8711, 0.4136, 0.8468, 0.4447, 0.8484, 0.02118, 0.8131, 0.02127, 0.8131, 0.01379, 0.8484, 0.0137, 0.8672, 0.02121, 0.8484, 0.02118, 0.8484, 0.0137, 0.8702, 0.01377, 0.868, 0.4089, 0.8681, 0.2514, 0.8712, 0.2518, 0.8711, 0.4136, 0.7746, 0.02158, 0.7742, 0.2206, 0.7711, 0.2203, 0.7716, 0.01418, 0.8131, 0.02127, 0.7918, 0.02141, 0.7918, 0.01394, 0.8131, 0.01379, 0.7751, 0.4654, 0.7923, 0.4628, 0.7923, 0.4706, 0.7721, 0.4738, 0.2531, 0.3793, 0.2546, 0.3793, 0.2546, 0.5418, 0.2531, 0.5418, 0.6313, 0.3793, 0.6328, 0.3793, 0.6326, 0.6053, 0.6311, 0.6053, 0.7586, 0.2517, 0.7645, 0.2517, 0.7655, 0.4781, 0.7596, 0.4781, 0.8712, 0.2518, 0.8681, 0.2514, 0.8681, 0.2204, 0.8712, 0.2201, 0.2061, 0.3793, 0.2275, 0.3793, 0.2275, 0.5418, 0.2061, 0.5418, 0.771, 0.2517, 0.7741, 0.2513, 0.7751, 0.4654, 0.7721, 0.4738, 0.7688, 0.7518, 0.7787, 0.7518, 0.7788, 0.9148, 0.7689, 0.9144, 0.8086, 0.2503, 0.8087, 0.2217, 0.8109, 0.2206, 0.8108, 0.2513, 0.8946, 0.7518, 0.8887, 0.7518, 0.8887, 0.7203, 0.8946, 0.7203, 0.2531, 0.3793, 0.2527, 0.3793, 0.2527, 0.3477, 0.2531, 0.3477, 0.7645, 0.2517, 0.7665, 0.2517, 0.7675, 0.4781, 0.7655, 0.4781, 0.2527, 0.3793, 0.2512, 0.3793, 0.2512, 0.3477, 0.2527, 0.3477, 0.7646, 0.7518, 0.7586, 0.7517, 0.7588, 0.72, 0.7647, 0.7201, 0.8399, 0.7532, 0.8632, 0.7524, 0.861, 0.9629, 0.8419, 0.9586, 0.8608, 0.7238, 0.8501, 0.723, 0.8473, 0.7226, 0.8446, 0.7217, 0.8424, 0.7207, 0.8619, 0.7215, 0.5056, 0.3793, 0.512, 0.3793, 0.512, 0.5417, 0.5056, 0.5417, 0.3793, 0.3793, 0.5056, 0.3793, 0.5056, 0.5417, 0.3793, 0.5417, 0.2997, 0.3793, 0.3349, 0.3793, 0.3349, 0.5418, 0.2997, 0.5418, 0.7787, 0.7518, 0.7821, 0.7518, 0.7822, 0.9136, 0.7788, 0.9148, 0.1454, 0.3793, 0.1707, 0.3793, 0.1707, 0.5418, 0.1454, 0.5418, 0.8857, 0.7518, 0.8823, 0.7518, 0.8822, 0.7204, 0.8856, 0.7204, 0.1328, 0.3793, 0.1454, 0.3793, 0.1454, 0.5418, 0.1328, 0.5417, 0.2997, 0.3793, 0.2781, 0.3793, 0.2781, 0.3477, 0.2997, 0.3477, 0.3349, 0.3793, 0.3603, 0.3793, 0.3603, 0.5418, 0.3349, 0.5418, 0.1707, 0.3793, 0.2061, 0.3793, 0.2061, 0.5418, 0.1707, 0.5418, 0.3603, 0.3793, 0.3729, 0.3793, 0.3729, 0.5417, 0.3603, 0.5418, 0.3729, 0.3793, 0.3793, 0.3793, 0.3793, 0.5417, 0.3729, 0.5417, 0.000128, 0.3793, 0.1265, 0.3793, 0.1265, 0.5417, 0.000128, 0.5417, 0.7821, 0.7518, 0.7852, 0.7514, 0.7853, 0.9089, 0.7822, 0.9136, 0.1265, 0.3793, 0.1328, 0.3793, 0.1328, 0.5417, 0.1265, 0.5417, 0.8823, 0.7518, 0.8792, 0.7514, 0.8792, 0.7207, 0.8822, 0.7204, 0.7521, 0.3793, 0.7584, 0.3793, 0.7584, 0.5417, 0.7521, 0.5417, 0.7665, 0.2517, 0.7676, 0.2517, 0.7686, 0.4779, 0.7675, 0.4781, 0.8868, 0.7518, 0.8857, 0.7518, 0.8856, 0.7204, 0.8867, 0.7204, 0.8866, 0.2518, 0.8845, 0.2518, 0.8845, 0.2201, 0.8866, 0.2201, 0.8747, 0.2518, 0.8845, 0.2518, 0.8844, 0.4144, 0.8745, 0.4148, 0.7667, 0.7518, 0.7646, 0.7518, 0.7647, 0.7201, 0.7668, 0.7201, 0.8887, 0.2518, 0.8866, 0.2518, 0.8866, 0.2201, 0.8887, 0.2201, 0.7918, 0.02141, 0.7903, 0.2197, 0.7742, 0.2206, 0.7746, 0.02158, 0.8467, 0.2519, 0.8681, 0.2514, 0.868, 0.4089, 0.8447, 0.4382, 0.8747, 0.2518, 0.8712, 0.2518, 0.8712, 0.2201, 0.8746, 0.2201, 0.7688, 0.7518, 0.7667, 0.7518, 0.7668, 0.7201, 0.7689, 0.7201, 0.7676, 0.2517, 0.771, 0.2517, 0.7721, 0.4738, 0.7686, 0.4779, 0.7852, 0.7514, 0.8067, 0.7519, 0.8086, 0.9382, 0.7853, 0.9089, 0.8887, 0.2518, 0.8947, 0.2518, 0.8945, 0.4146, 0.8886, 0.4146, 0.8868, 0.7518, 0.8887, 0.7518, 0.8877, 0.9781, 0.8857, 0.9781, 0.2531, 0.3477, 0.2546, 0.3477, 0.2546, 0.3793, 0.2531, 0.3793, 0.6313, 0.3477, 0.6328, 0.3477, 0.6328, 0.3793, 0.6313, 0.3793, 0.8746, 0.2201, 0.8845, 0.2201, 0.8845, 0.2518, 0.8747, 0.2518, 0.8866, 0.2201, 0.8845, 0.2201, 0.8835, 0.01031, 0.8856, 0.008361, 0.2061, 0.3477, 0.2275, 0.3477, 0.2275, 0.3793, 0.2061, 0.3793, 0.7711, 0.2203, 0.7742, 0.2206, 0.7741, 0.2513, 0.771, 0.2517, 0.8867, 0.7204, 0.8856, 0.7204, 0.8852, 0.5108, 0.8864, 0.5099, 0.7689, 0.7201, 0.7787, 0.7201, 0.7787, 0.7518, 0.7688, 0.7518, 0.8617, 0.5214, 0.8631, 0.7197, 0.8398, 0.7188, 0.8403, 0.5212, 0.7668, 0.7201, 0.7647, 0.7201, 0.7657, 0.5075, 0.7678, 0.5083, 0.7646, 0.2203, 0.7666, 0.2203, 0.7665, 0.2517, 0.7645, 0.2517, 0.8887, 0.2201, 0.8866, 0.2201, 0.8856, 0.008361, 0.8877, 0.007549, 0.847, 0.2201, 0.8681, 0.2204, 0.8681, 0.2514, 0.8467, 0.2519, 0.5056, 0.3477, 0.512, 0.3477, 0.512, 0.3793, 0.5056, 0.3793, 0.8712, 0.2201, 0.8681, 0.2204, 0.8672, 0.02121, 0.8702, 0.01377, 0.8746, 0.2201, 0.8712, 0.2201, 0.8702, 0.01377, 0.8737, 0.01031, 0.7689, 0.7201, 0.7668, 0.7201, 0.7678, 0.5083, 0.7699, 0.5103, 0.8447, 0.7503, 0.8473, 0.7494, 0.8502, 0.749, 0.861, 0.7484, 0.862, 0.7507, 0.8425, 0.7513, 0.3793, 0.3477, 0.5056, 0.3477, 0.5056, 0.3793, 0.3793, 0.3793, 0.2997, 0.3477, 0.3349, 0.3477, 0.3349, 0.3793, 0.2997, 0.3793, 0.7787, 0.7201, 0.7822, 0.7201, 0.7821, 0.7518, 0.7787, 0.7518, 0.8946, 0.7203, 0.8887, 0.7203, 0.8882, 0.5089, 0.8942, 0.5086, 0.1454, 0.3477, 0.1707, 0.3477, 0.1707, 0.3793, 0.1454, 0.3793, 0.7586, 0.2203, 0.7646, 0.2203, 0.7645, 0.2517, 0.7586, 0.2517, 0.1328, 0.3477, 0.1454, 0.3477, 0.1454, 0.3793, 0.1328, 0.3793, 0.2527, 0.3477, 0.2512, 0.3477, 0.2512, 0.1344, 0.2527, 0.1344, 0.3349, 0.3477, 0.3603, 0.3477, 0.3603, 0.3793, 0.3349, 0.3793, 0.7647, 0.7201, 0.7588, 0.72, 0.7598, 0.5075, 0.7657, 0.5075, 0.1707, 0.3477, 0.2061, 0.3477, 0.2061, 0.3793, 0.1707, 0.3793, 0.3603, 0.3477, 0.3729, 0.3477, 0.3729, 0.3793, 0.3603, 0.3793, 0.3729, 0.3477, 0.3793, 0.3477, 0.3793, 0.3793, 0.3729, 0.3793, 0.0001279, 0.3477, 0.1265, 0.3477, 0.1265, 0.3793, 0.000128, 0.3793, 0.7822, 0.7201, 0.7852, 0.7204, 0.7852, 0.7514, 0.7821, 0.7518, 0.1265, 0.3477, 0.1328, 0.3477, 0.1328, 0.3793, 0.1265, 0.3793, 0.7521, 0.3477, 0.7584, 0.3477, 0.7584, 0.3793, 0.7521, 0.3793, 0.7666, 0.2203, 0.7677, 0.2203, 0.7676, 0.2517, 0.7665, 0.2517, 0.8856, 0.7204, 0.8822, 0.7204, 0.8818, 0.5142, 0.8852, 0.5108, 0.8822, 0.7204, 0.8792, 0.7207, 0.8788, 0.5216, 0.8818, 0.5142, 0.7926, 0.2238, 0.7924, 0.2483, 0.7914, 0.2506, 0.7915, 0.2214, 0.2997, 0.3477, 0.2781, 0.3477, 0.2781, 0.1344, 0.2997, 0.1344, 0.7677, 0.2203, 0.7711, 0.2203, 0.771, 0.2517, 0.7676, 0.2517, 0.2531, 0.3477, 0.2527, 0.3477, 0.2527, 0.1344, 0.2531, 0.1344, 0.8131, 0.02127, 0.8135, 0.2188, 0.7903, 0.2197, 0.7918, 0.02141, 0.7852, 0.7204, 0.8064, 0.7201, 0.8067, 0.7519, 0.7852, 0.7514, 0.8887, 0.2201, 0.8946, 0.2201, 0.8947, 0.2518, 0.8887, 0.2518, 0.8867, 0.7204, 0.8887, 0.7203, 0.8887, 0.7518, 0.8868, 0.7518, 0.7924, 0.2483, 0.8031, 0.249, 0.806, 0.2494, 0.8086, 0.2503, 0.8108, 0.2513, 0.7914, 0.2506, 0.2275, 0.3793, 0.2275, 0.3477, 0.2512, 0.3477, 0.2512, 0.3793, 0.2275, 0.3477, 0.2275, 0.1344, 0.2512, 0.1344, 0.2512, 0.3477, 0.6574, 0.632, 0.6574, 0.6193, 0.6788, 0.6193, 0.6788, 0.632, 0.7917, 0.006274, 0.7916, 0.000389, 0.813, 0.0002312, 0.8131, 0.006119, 0.6574, 0.1344, 0.6574, 0.1265, 0.6788, 0.1265, 0.6788, 0.1344, 0.7918, 0.01394, 0.7918, 0.02141, 0.7746, 0.02158, 0.7716, 0.01418, 0.7923, 0.4706, 0.7923, 0.4628, 0.8113, 0.4586, 0.8124, 0.4661, 0.2275, 0.1265, 0.2275, 0.1344, 0.2061, 0.1344, 0.2061, 0.1265, 0.7921, 0.4936, 0.7921, 0.4995, 0.7684, 0.4992, 0.7685, 0.4933, 0.7922, 0.4894, 0.7922, 0.4915, 0.7685, 0.4912, 0.7685, 0.4891, 0.7922, 0.4915, 0.7921, 0.4936, 0.7685, 0.4933, 0.7685, 0.4912, 0.8134, 0.2532, 0.8467, 0.2519, 0.8447, 0.4382, 0.8113, 0.4586, 0.2275, 0.7584, 0.2275, 0.632, 0.2512, 0.632, 0.2512, 0.7584, 0.2275, 0.5418, 0.2275, 0.3793, 0.2512, 0.3793, 0.2512, 0.5418, 0.2275, 0.1265, 0.2275, 0.0001279, 0.2512, 0.0001279, 0.2512, 0.1265, 0.2275, 0.632, 0.2275, 0.6193, 0.2512, 0.6193, 0.2512, 0.632, 0.7917, 0.01047, 0.7917, 0.008371, 0.8131, 0.008219, 0.8131, 0.01032, 0.7917, 0.01047, 0.7918, 0.01394, 0.7716, 0.01418, 0.7681, 0.01076, 0.7923, 0.4741, 0.7923, 0.4706, 0.8124, 0.4661, 0.8137, 0.4694, 0.2275, 0.5418, 0.2275, 0.6193, 0.2061, 0.6193, 0.2061, 0.5418, 0.7917, 0.008371, 0.7917, 0.006274, 0.8131, 0.006119, 0.8131, 0.008219, 0.7922, 0.4894, 0.7923, 0.4741, 0.8137, 0.4694, 0.8136, 0.4895, 0.2781, 0.5418, 0.2781, 0.3793, 0.2997, 0.3793, 0.2997, 0.5418, 0.8618, 0.5063, 0.8619, 0.5004, 0.8854, 0.5007, 0.8853, 0.5066, 0.2781, 0.632, 0.2781, 0.6193, 0.2997, 0.6193, 0.2997, 0.632, 0.2781, 0.1344, 0.2781, 0.3477, 0.2546, 0.3477, 0.2546, 0.1344, 0.8617, 0.5139, 0.8617, 0.5214, 0.8403, 0.5212, 0.8403, 0.5138, 0.8612, 0.9915, 0.8612, 0.9936, 0.8397, 0.9937, 0.8396, 0.9916, 0.8403, 0.5212, 0.8398, 0.7188, 0.8064, 0.7201, 0.8052, 0.5211, 0.8618, 0.5084, 0.8618, 0.5063, 0.8853, 0.5066, 0.8853, 0.5087, 0.8611, 0.9894, 0.8612, 0.9915, 0.8396, 0.9916, 0.8396, 0.9895, 0.861, 0.9708, 0.861, 0.9629, 0.8782, 0.9654, 0.8812, 0.9738, 0.6068, 0.1344, 0.6068, 0.1265, 0.6303, 0.1265, 0.6303, 0.1344, 0.8612, 0.9936, 0.8612, 0.9995, 0.8397, 0.9996, 0.8397, 0.9937, 0.2781, 0.1265, 0.2781, 0.1344, 0.2546, 0.1344, 0.2546, 0.1265, 0.2781, 0.3477, 0.2781, 0.3793, 0.2546, 0.3793, 0.2546, 0.3477, 0.861, 0.9743, 0.8611, 0.9894, 0.8396, 0.9895, 0.8395, 0.9694, 0.2781, 0.5418, 0.2781, 0.6193, 0.2546, 0.6193, 0.2546, 0.5418, 0.8788, 0.5216, 0.8792, 0.7207, 0.8631, 0.7197, 0.8617, 0.5214, 0.6068, 0.632, 0.6068, 0.6193, 0.6303, 0.6193, 0.6303, 0.632, 0.861, 0.7484, 0.8608, 0.7238, 0.8619, 0.7215, 0.862, 0.7507, 0.2781, 0.1265, 0.2781, 0.0001279, 0.2997, 0.0001279, 0.2997, 0.1265, 0.8618, 0.5105, 0.8617, 0.5139, 0.8403, 0.5138, 0.8403, 0.5103, 0.2781, 0.7584, 0.2781, 0.632, 0.2997, 0.632, 0.2997, 0.7584, 0.8618, 0.5105, 0.8618, 0.5084, 0.8853, 0.5087, 0.8852, 0.5108, 0.861, 0.9743, 0.861, 0.9708, 0.8812, 0.9738, 0.8846, 0.978, 0.8064, 0.7201, 0.8398, 0.7188, 0.8399, 0.7532, 0.8067, 0.7519, 0.8484, 0.02118, 0.847, 0.2201, 0.8135, 0.2188, 0.8131, 0.02127, 0.7924, 0.2483, 0.7926, 0.2238, 0.8032, 0.223, 0.8031, 0.249, 0.8067, 0.7519, 0.8399, 0.7532, 0.8419, 0.9586, 0.8086, 0.9382, 0.8632, 0.7524, 0.8631, 0.7197, 0.8792, 0.7207, 0.8792, 0.7514, 0.7923, 0.4628, 0.7902, 0.2524, 0.8134, 0.2532, 0.8113, 0.4586, 0.7741, 0.2513, 0.7902, 0.2524, 0.7923, 0.4628, 0.7751, 0.4654, 0.861, 0.9629, 0.8632, 0.7524, 0.8792, 0.7514, 0.8782, 0.9654, 0.8424, 0.7207, 0.8425, 0.7513, 0.8411, 0.7522, 0.841, 0.7198, 0.841, 0.7198, 0.8411, 0.7522, 0.8399, 0.7532, 0.8398, 0.7188, 0.8135, 0.2188, 0.8134, 0.2532, 0.8122, 0.2522, 0.8123, 0.2198, 0.8123, 0.2198, 0.8122, 0.2522, 0.8108, 0.2513, 0.8109, 0.2206, 0.8632, 0.7524, 0.8399, 0.7532, 0.8411, 0.7522, 0.8624, 0.7515, 0.8624, 0.7515, 0.8411, 0.7522, 0.8425, 0.7513, 0.862, 0.7507, 0.8619, 0.7215, 0.8424, 0.7207, 0.841, 0.7198, 0.8623, 0.7206, 0.8623, 0.7206, 0.841, 0.7198, 0.8398, 0.7188, 0.8631, 0.7197, 0.8134, 0.2532, 0.7902, 0.2524, 0.791, 0.2514, 0.8122, 0.2522, 0.8122, 0.2522, 0.791, 0.2514, 0.7914, 0.2506, 0.8108, 0.2513, 0.8109, 0.2206, 0.7915, 0.2214, 0.7911, 0.2206, 0.8123, 0.2198, 0.8123, 0.2198, 0.7911, 0.2206, 0.7903, 0.2197, 0.8135, 0.2188, 0.7902, 0.2524, 0.7903, 0.2197, 0.7911, 0.2206, 0.791, 0.2514, 0.791, 0.2514, 0.7911, 0.2206, 0.7915, 0.2214, 0.7914, 0.2506, 0.862, 0.7507, 0.8619, 0.7215, 0.8623, 0.7206, 0.8624, 0.7515, 0.8624, 0.7515, 0.8623, 0.7206, 0.8631, 0.7197, 0.8632, 0.7524, 0.8501, 0.723, 0.8608, 0.7238, 0.861, 0.7484, 0.8502, 0.749, 0.8501, 0.723, 0.8502, 0.749, 0.8473, 0.7494, 0.8473, 0.7226, 0.8473, 0.7226, 0.8473, 0.7494, 0.8447, 0.7503, 0.8446, 0.7217, 0.8087, 0.2217, 0.8086, 0.2503, 0.806, 0.2494, 0.8061, 0.2226, 0.8061, 0.2226, 0.806, 0.2494, 0.8031, 0.249, 0.8032, 0.223, 0.8446, 0.7217, 0.8447, 0.7503, 0.8425, 0.7513, 0.8424, 0.7207, 0.7646, 0.9146, 0.7667, 0.9145, 0.7669, 0.9917, 0.7648, 0.9925])
me_cube_001.materials.append(mat_material)
me_cube_001.update()

# ---- objects
ob_cube = bpy.data.objects.new('Cube', me_cube_001)

# ---- transforms, parenting, visibility, modifiers, constraints
ob_cube.location = (0.0, 0.0, 0.0)

# ---- collection membership
col_collection.objects.link(ob_cube)

# ---- scene / render settings (as saved in the file)
scene.frame_start = 1; scene.frame_end = 250; scene.frame_set(1)
scene.render.engine = 'BLENDER_EEVEE_NEXT'
scene.cycles.sampling_pattern = 'TABULATED_SOBOL'
scene.eevee.ray_tracing_options.trace_max_roughness = 0.0
bpy.context.view_layer.update()

# ---- added for rendering (the .blend has no active camera and no usable light): camera, sun
cam_auto = bpy.data.cameras.new('AutoCamera')
cam_auto.lens = 50.0
cam_auto.sensor_width = 36.0
cam_auto.clip_end = 1000.0
ob_auto_camera = bpy.data.objects.new('AutoCamera', cam_auto)
scene.collection.objects.link(ob_auto_camera)
ob_auto_camera.location = (8.57678, -10.21, 6.80668)
ob_auto_camera.rotation_euler = (1.09748, -7.21219e-08, 0.694738)
scene.camera = ob_auto_camera
light_auto_sun = bpy.data.lights.new('AutoSun', 'SUN')
light_auto_sun.energy = 3.0
light_auto_sun.angle = 0.0523599
ob_auto_sun = bpy.data.objects.new('AutoSun', light_auto_sun)
scene.collection.objects.link(ob_auto_sun)
ob_auto_sun.rotation_euler = (0.872665, 0.174533, 0.523599)
bpy.context.view_layer.update()
